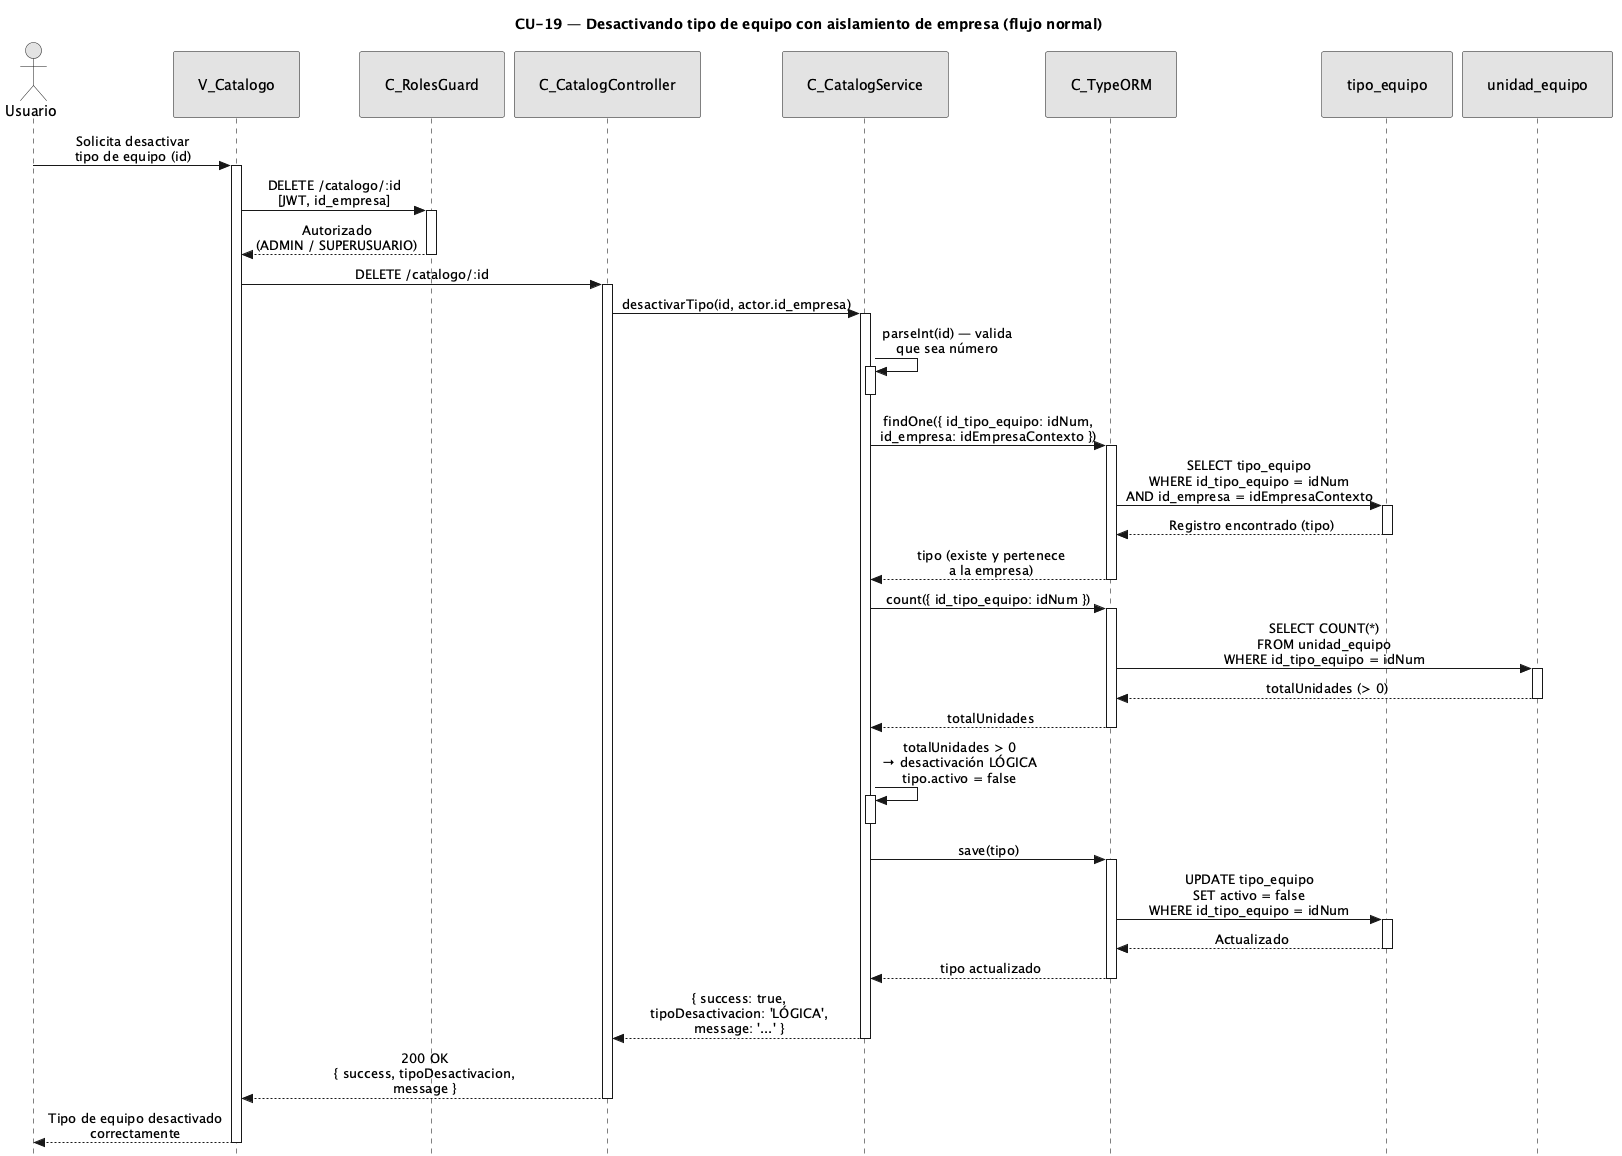

The diagram above was rendered by PlantUML. Its source (embedded in the PNG):
@startuml CU19-normal
title CU-19 — Desactivando tipo de equipo con aislamiento de empresa (flujo normal)

skinparam style strictuml
skinparam monochrome true
skinparam shadowing false
skinparam sequenceMessageAlign center
<style>
sequenceDiagram {
  participant {
    padding 25
  }
  actor {
    padding 20
  }
}
</style>
skinparam sequence {
  MessageAlign center
  LifeLineBorderColor black
}
hide footbox

actor "Usuario" as user
participant "V_Catalogo" as view
participant "C_RolesGuard" as guard
participant "C_CatalogController" as ctrl
participant "C_CatalogService" as svc
participant "C_TypeORM" as orm
participant "tipo_equipo" as tent
participant "unidad_equipo" as uent

user -> view : Solicita desactivar\ntipo de equipo (id)
activate view

view -> guard : DELETE /catalogo/:id\n[JWT, id_empresa]
activate guard

guard --> view : Autorizado\n(ADMIN / SUPERUSUARIO)
deactivate guard

view -> ctrl : DELETE /catalogo/:id
activate ctrl

ctrl -> svc : desactivarTipo(id, actor.id_empresa)
activate svc

svc -> svc : parseInt(id) — valida\nque sea número
activate svc
deactivate svc

svc -> orm : findOne({ id_tipo_equipo: idNum,\nid_empresa: idEmpresaContexto })
activate orm

orm -> tent : SELECT tipo_equipo\nWHERE id_tipo_equipo = idNum\nAND id_empresa = idEmpresaContexto
activate tent
tent --> orm : Registro encontrado (tipo)
deactivate tent

orm --> svc : tipo (existe y pertenece\na la empresa)
deactivate orm

svc -> orm : count({ id_tipo_equipo: idNum })
activate orm

orm -> uent : SELECT COUNT(*)\nFROM unidad_equipo\nWHERE id_tipo_equipo = idNum
activate uent
uent --> orm : totalUnidades (> 0)
deactivate uent

orm --> svc : totalUnidades
deactivate orm

svc -> svc : totalUnidades > 0\n→ desactivación LÓGICA\ntipo.activo = false
activate svc
deactivate svc

svc -> orm : save(tipo)
activate orm

orm -> tent : UPDATE tipo_equipo\nSET activo = false\nWHERE id_tipo_equipo = idNum
activate tent
tent --> orm : Actualizado
deactivate tent

orm --> svc : tipo actualizado
deactivate orm

svc --> ctrl : { success: true,\ntipoDesactivacion: 'LÓGICA',\nmessage: '...' }
deactivate svc

ctrl --> view : 200 OK\n{ success, tipoDesactivacion,\nmessage }
deactivate ctrl

view --> user : Tipo de equipo desactivado\ncorrectamente
deactivate view

@enduml